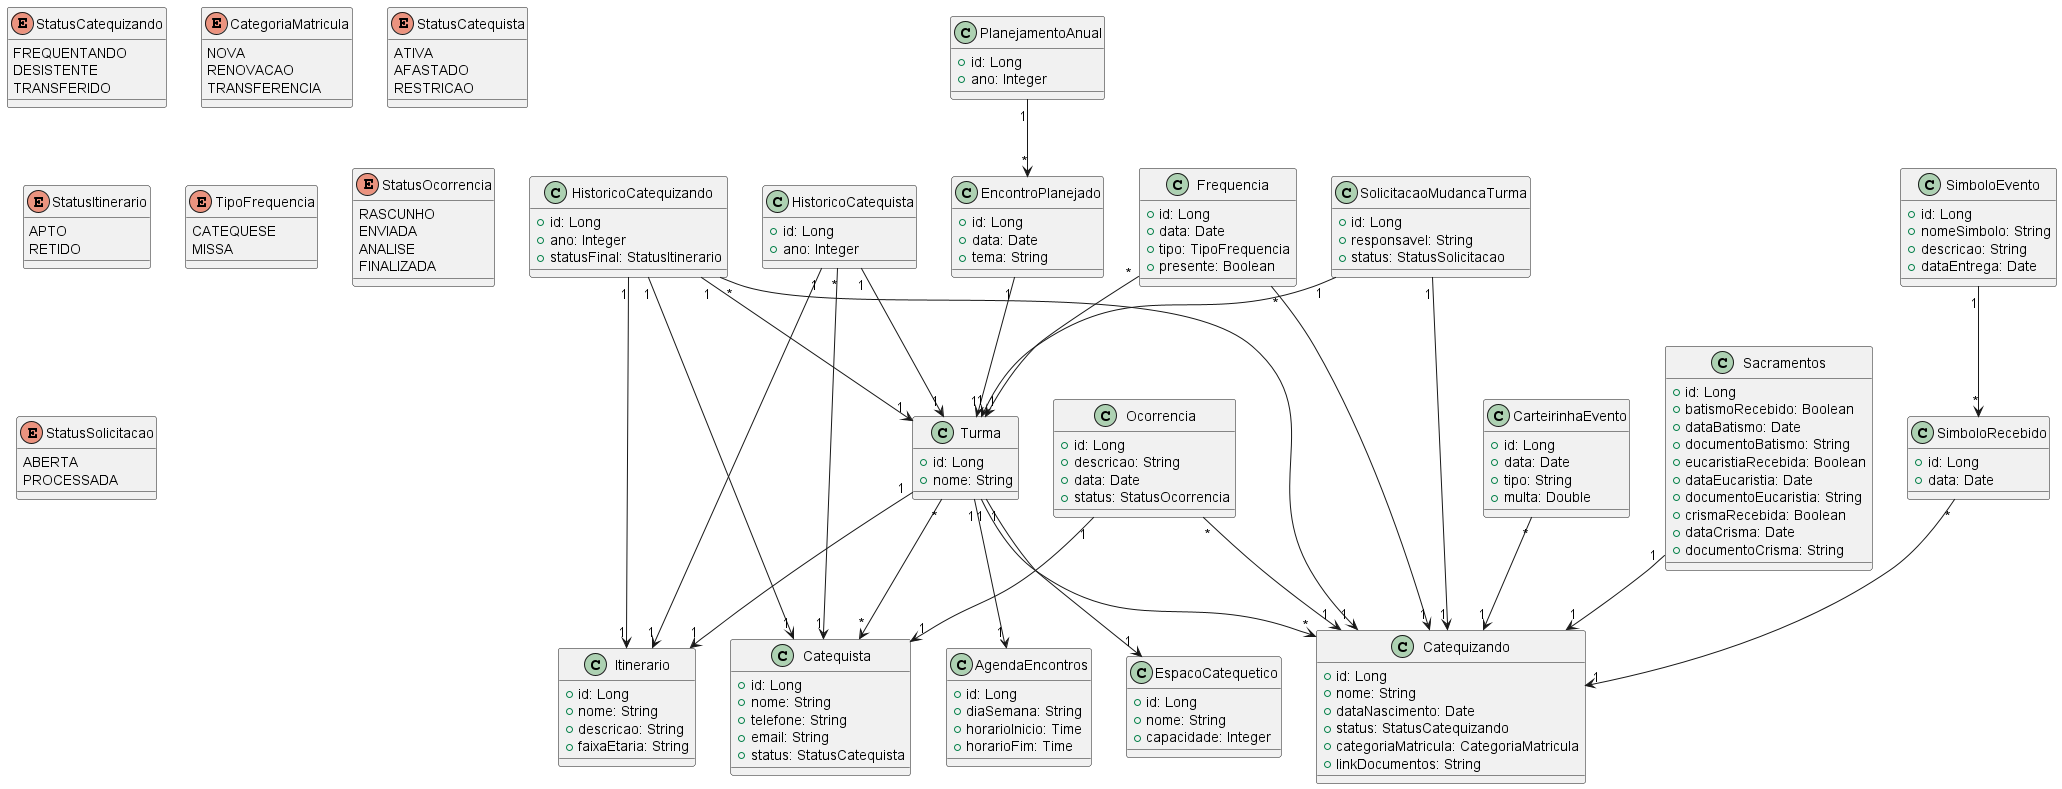

The diagram above was rendered by PlantUML. Its source (embedded in the PNG):
@startuml catechesis_classes


' -----------------------------
' DIAGRAMA DE CLASSES - UML CLÁSSICO
' -----------------------------

class Catequizando {
    +id: Long
    +nome: String
    +dataNascimento: Date
    +status: StatusCatequizando
    +categoriaMatricula: CategoriaMatricula
    +linkDocumentos: String
}

enum StatusCatequizando {
    FREQUENTANDO
    DESISTENTE
    TRANSFERIDO
}

enum CategoriaMatricula {
    NOVA
    RENOVACAO
    TRANSFERENCIA
}

class Catequista {
    +id: Long
    +nome: String
    +telefone: String
    +email: String
    +status: StatusCatequista
}

enum StatusCatequista {
    ATIVA
    AFASTADO
    RESTRICAO
}

class Turma {
    +id: Long
    +nome: String
}

class Itinerario {
    +id: Long
    +nome: String
    +descricao: String
    +faixaEtaria: String
}

class EspacoCatequetico {
    +id: Long
    +nome: String
    +capacidade: Integer
}

class AgendaEncontros {
    +id: Long
    +diaSemana: String
    +horarioInicio: Time
    +horarioFim: Time
}

class HistoricoCatequizando {
    +id: Long
    +ano: Integer
    +statusFinal: StatusItinerario
}

enum StatusItinerario {
    APTO
    RETIDO
}

class HistoricoCatequista {
    +id: Long
    +ano: Integer
}

class Frequencia {
    +id: Long
    +data: Date
    +tipo: TipoFrequencia
    +presente: Boolean
}

enum TipoFrequencia {
    CATEQUESE
    MISSA
}

class Ocorrencia {
    +id: Long
    +descricao: String
    +data: Date
    +status: StatusOcorrencia
}

enum StatusOcorrencia {
    RASCUNHO
    ENVIADA
    ANALISE
    FINALIZADA
}

class PlanejamentoAnual {
    +id: Long
    +ano: Integer
}

class EncontroPlanejado {
    +id: Long
    +data: Date
    +tema: String
}

class CarteirinhaEvento {
    +id: Long
    +data: Date
    +tipo: String
    +multa: Double
}

class Sacramentos {
    +id: Long
    +batismoRecebido: Boolean
    +dataBatismo: Date
    +documentoBatismo: String
    +eucaristiaRecebida: Boolean
    +dataEucaristia: Date
    +documentoEucaristia: String
    +crismaRecebida: Boolean
    +dataCrisma: Date
    +documentoCrisma: String
}

class SimboloEvento {
    +id: Long
    +nomeSimbolo: String
    +descricao: String
    +dataEntrega: Date
}

class SimboloRecebido {
    +id: Long
    +data: Date
}

class SolicitacaoMudancaTurma {
    +id: Long
    +responsavel: String
    +status: StatusSolicitacao
}

enum StatusSolicitacao {
    ABERTA
    PROCESSADA
}

' -----------------------------
' RELACIONAMENTOS
' -----------------------------

Turma "1" --> "1" Itinerario
Turma "1" --> "1" EspacoCatequetico
Turma "1" --> "1" AgendaEncontros
Turma "1" --> "*" Catequizando
Turma "*" --> "*" Catequista

HistoricoCatequizando "*" --> "1" Catequizando
HistoricoCatequizando "1" --> "1" Turma
HistoricoCatequizando "1" --> "1" Catequista
HistoricoCatequizando "1" --> "1" Itinerario

HistoricoCatequista "*" --> "1" Catequista
HistoricoCatequista "1" --> "1" Turma
HistoricoCatequista "1" --> "1" Itinerario

Frequencia "*" --> "1" Catequizando
Frequencia "*" --> "1" Turma

Ocorrencia "*" --> "1" Catequizando
Ocorrencia "1" --> "1" Catequista

PlanejamentoAnual "1" --> "*" EncontroPlanejado
EncontroPlanejado "1" --> "1" Turma

CarteirinhaEvento "*" --> "1" Catequizando

Sacramentos "1" --> "1" Catequizando

SimboloEvento "1" --> "*" SimboloRecebido
SimboloRecebido "*" --> "1" Catequizando

SolicitacaoMudancaTurma "1" --> "1" Catequizando
SolicitacaoMudancaTurma "1" --> "1" Turma

@enduml